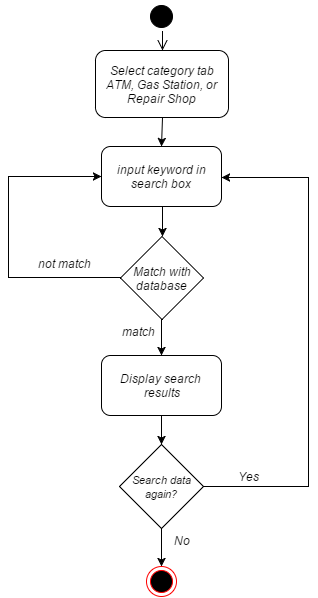

The diagram above was exported from draw.io. Its source (the exported page's mxGraphModel, read from the mxfile embedded in the PNG):
<mxGraphModel dx="880" dy="424" grid="1" gridSize="10" guides="1" tooltips="1" connect="1" arrows="1" fold="1" page="1" pageScale="1" pageWidth="826" pageHeight="1169" background="#ffffff" math="0" shadow="0">
  <root>
    <mxCell id="0" />
    <mxCell id="1" parent="0" />
    <mxCell id="52515cd7a406138d-2" value="Select category tab ATM, Gas Station, or Repair Shop&lt;br&gt;" style="rounded=1;whiteSpace=wrap;html=1;aspect=fixed;" vertex="1" parent="1">
      <mxGeometry x="347" y="64" width="133" height="67" as="geometry" />
    </mxCell>
    <mxCell id="52515cd7a406138d-3" value="" style="ellipse;html=1;shape=startState;fillColor=#000000;strokeColor=#000000;" vertex="1" parent="1">
      <mxGeometry x="398" y="15" width="30" height="30" as="geometry" />
    </mxCell>
    <mxCell id="52515cd7a406138d-4" value="" style="edgeStyle=elbowEdgeStyle;elbow=horizontal;html=1;verticalAlign=bottom;endArrow=open;endSize=8;strokeColor=#000000;entryX=0.5;entryY=0;" edge="1" parent="1" source="52515cd7a406138d-3" target="52515cd7a406138d-2">
      <mxGeometry relative="1" as="geometry">
        <mxPoint x="413" y="95" as="targetPoint" />
      </mxGeometry>
    </mxCell>
    <mxCell id="52515cd7a406138d-5" value="input keyword in search box&lt;br&gt;" style="rounded=1;whiteSpace=wrap;html=1;strokeColor=#000000" vertex="1" parent="1">
      <mxGeometry x="353" y="160" width="120" height="60" as="geometry" />
    </mxCell>
    <mxCell id="52515cd7a406138d-6" value="" style="ellipse;html=1;shape=endState;fillColor=#000000;strokeColor=#ff0000" vertex="1" parent="1">
      <mxGeometry x="398" y="580" width="30" height="30" as="geometry" />
    </mxCell>
    <mxCell id="52515cd7a406138d-7" style="rounded=0;html=1;exitX=0.5;exitY=1;entryX=0.5;entryY=0;strokeColor=#000000" edge="1" parent="1" source="52515cd7a406138d-2" target="52515cd7a406138d-5">
      <mxGeometry relative="1" as="geometry" />
    </mxCell>
    <mxCell id="52515cd7a406138d-8" style="edgeStyle=orthogonalEdgeStyle;rounded=0;html=1;entryX=0.5;entryY=0;strokeColor=#000000;exitX=0.5;exitY=1;" edge="1" parent="1" source="4c8b450070291399-5" target="52515cd7a406138d-6">
      <mxGeometry relative="1" as="geometry">
        <mxPoint x="413" y="619" as="sourcePoint" />
        <Array as="points" />
      </mxGeometry>
    </mxCell>
    <mxCell id="52515cd7a406138d-9" value="Display search&amp;nbsp;&lt;div&gt;results&lt;/div&gt;" style="rounded=1;whiteSpace=wrap;html=1;" vertex="1" parent="1">
      <mxGeometry x="353" y="369" width="120" height="60" as="geometry" />
    </mxCell>
    <mxCell id="52515cd7a406138d-10" value="&lt;span&gt;Match with database&lt;/span&gt;&lt;br&gt;" style="rhombus;whiteSpace=wrap;html=1;aspect=fixed;" vertex="1" parent="1">
      <mxGeometry x="372" y="250" width="83" height="83" as="geometry" />
    </mxCell>
    <mxCell id="52515cd7a406138d-11" style="edgeStyle=orthogonalEdgeStyle;rounded=0;html=1;exitX=0.5;exitY=1;entryX=0.5;entryY=0;startArrow=none;startFill=0;endArrow=classic;endFill=1;jettySize=auto;orthogonalLoop=1;" edge="1" parent="1" source="52515cd7a406138d-5" target="52515cd7a406138d-10">
      <mxGeometry relative="1" as="geometry" />
    </mxCell>
    <mxCell id="52515cd7a406138d-12" style="edgeStyle=orthogonalEdgeStyle;rounded=0;html=1;exitX=0.5;exitY=1;entryX=0.5;entryY=0;startArrow=none;startFill=0;endArrow=classic;endFill=1;jettySize=auto;orthogonalLoop=1;" edge="1" parent="1" source="52515cd7a406138d-10" target="52515cd7a406138d-9">
      <mxGeometry relative="1" as="geometry" />
    </mxCell>
    <mxCell id="52515cd7a406138d-14" value="not match" style="text;html=1;strokeColor=none;fillColor=none;align=center;verticalAlign=middle;whiteSpace=wrap;overflow=hidden;" vertex="1" parent="1">
      <mxGeometry x="275" y="267" width="80" height="20" as="geometry" />
    </mxCell>
    <mxCell id="52515cd7a406138d-16" value="match" style="text;html=1;strokeColor=none;fillColor=none;align=center;verticalAlign=middle;whiteSpace=wrap;overflow=hidden;" vertex="1" parent="1">
      <mxGeometry x="366" y="335" width="47" height="20" as="geometry" />
    </mxCell>
    <mxCell id="52515cd7a406138d-23" value="No" style="text;html=1;strokeColor=none;fillColor=none;align=center;verticalAlign=middle;whiteSpace=wrap;overflow=hidden;" vertex="1" parent="1">
      <mxGeometry x="413" y="544" width="40" height="20" as="geometry" />
    </mxCell>
    <mxCell id="4c8b450070291399-5" value="&lt;span&gt;&lt;font style=&quot;font-size: 11px&quot;&gt;Search data again?&lt;/font&gt;&lt;/span&gt;" style="rhombus;whiteSpace=wrap;html=1;aspect=fixed;" vertex="1" parent="1">
      <mxGeometry x="371" y="458" width="84" height="84" as="geometry" />
    </mxCell>
    <mxCell id="4c8b450070291399-6" style="edgeStyle=orthogonalEdgeStyle;rounded=0;html=1;entryX=0.5;entryY=0;startArrow=none;startFill=0;endArrow=classic;endFill=1;jettySize=auto;orthogonalLoop=1;exitX=0.5;exitY=1;" edge="1" parent="1" source="52515cd7a406138d-9" target="4c8b450070291399-5">
      <mxGeometry relative="1" as="geometry">
        <Array as="points">
          <mxPoint x="413" y="449" />
        </Array>
      </mxGeometry>
    </mxCell>
    <mxCell id="4c8b450070291399-9" style="edgeStyle=orthogonalEdgeStyle;rounded=0;html=1;exitX=0;exitY=0.5;entryX=0;entryY=0.5;startArrow=none;startFill=0;endArrow=classic;endFill=1;jettySize=auto;orthogonalLoop=1;" edge="1" parent="1" source="52515cd7a406138d-10" target="52515cd7a406138d-5">
      <mxGeometry relative="1" as="geometry">
        <Array as="points">
          <mxPoint x="260" y="291" />
          <mxPoint x="260" y="190" />
        </Array>
      </mxGeometry>
    </mxCell>
    <mxCell id="4c8b450070291399-10" style="edgeStyle=orthogonalEdgeStyle;rounded=0;html=1;exitX=1;exitY=0.5;entryX=1;entryY=0.5;startArrow=none;startFill=0;endArrow=classic;endFill=1;jettySize=auto;orthogonalLoop=1;" edge="1" parent="1" source="4c8b450070291399-5">
      <mxGeometry relative="1" as="geometry">
        <Array as="points">
          <mxPoint x="560" y="500" />
          <mxPoint x="560" y="191" />
        </Array>
        <mxPoint x="454.8888888888889" y="498.05555555555554" as="sourcePoint" />
        <mxPoint x="473.20000000000005" y="191" as="targetPoint" />
      </mxGeometry>
    </mxCell>
    <mxCell id="4c8b450070291399-12" value="Yes" style="text;html=1;strokeColor=none;fillColor=none;align=center;verticalAlign=middle;whiteSpace=wrap;overflow=hidden;" vertex="1" parent="1">
      <mxGeometry x="480" y="480" width="40" height="20" as="geometry" />
    </mxCell>
    <mxCell id="77eebf535e622a7a-1" style="edgeStyle=orthogonalEdgeStyle;rounded=0;html=1;exitX=0.25;exitY=1;entryX=0.25;entryY=1;shadow=0;startArrow=none;startFill=0;endArrow=classic;endFill=1;jettySize=auto;orthogonalLoop=1;" edge="1" parent="1" source="52515cd7a406138d-14" target="52515cd7a406138d-14">
      <mxGeometry relative="1" as="geometry" />
    </mxCell>
    <mxCell id="77eebf535e622a7a-4" style="edgeStyle=orthogonalEdgeStyle;rounded=0;html=1;exitX=0.5;exitY=1;entryX=0.5;entryY=1;shadow=0;startArrow=none;startFill=0;endArrow=classic;endFill=1;jettySize=auto;orthogonalLoop=1;" edge="1" parent="1" source="4c8b450070291399-12" target="4c8b450070291399-12">
      <mxGeometry relative="1" as="geometry" />
    </mxCell>
    <mxCell id="7f66d3c8511325c7-2" style="edgeStyle=orthogonalEdgeStyle;rounded=0;html=1;exitX=0.25;exitY=1;entryX=0.25;entryY=1;shadow=0;startArrow=none;startFill=0;endArrow=classic;endFill=1;jettySize=auto;orthogonalLoop=1;" edge="1" parent="1" source="52515cd7a406138d-16" target="52515cd7a406138d-16">
      <mxGeometry relative="1" as="geometry" />
    </mxCell>
  </root>
</mxGraphModel>